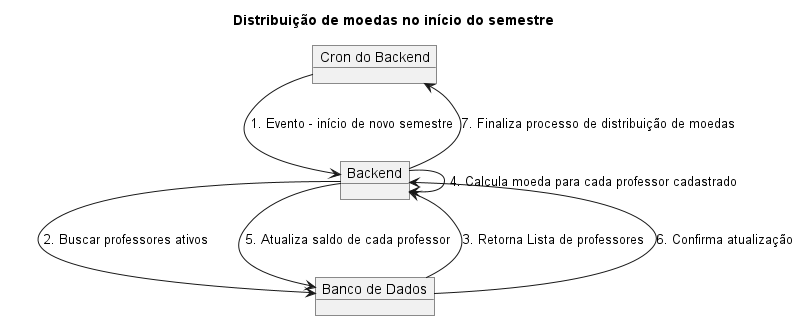

The diagram above was rendered by PlantUML. Its source (embedded in the PNG):
@startuml
title "Distribuição de moedas no início do semestre"

object "Cron do Backend" as Cron
object "Backend" as Backend
object "Banco de Dados" as DB

Cron --> Backend :  1. Evento - início de novo semestre
Backend --> DB : 2. Buscar professores ativos
DB --> Backend : 3. Retorna Lista de professores

Backend --> Backend : 4. Calcula moeda para cada professor cadastrado
Backend --> DB : 5. Atualiza saldo de cada professor
DB --> Backend : 6. Confirma atualização

Backend --> Cron : 7. Finaliza processo de distribuição de moedas


@enduml